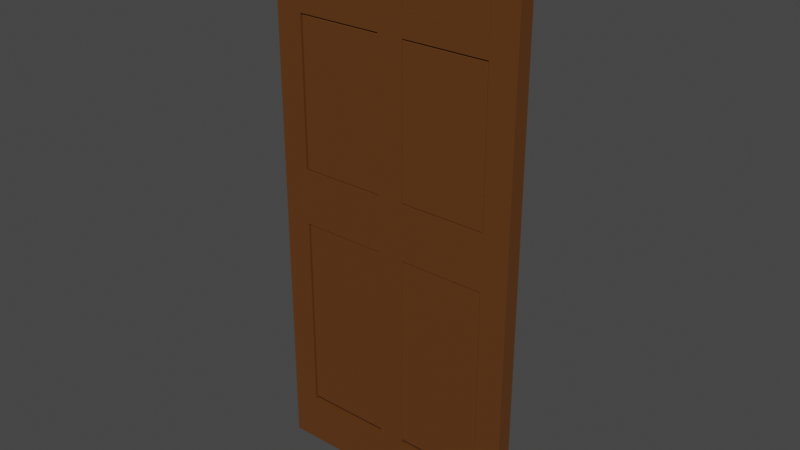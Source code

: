 # Source: door.blend  (saved by Blender 3.1.7; exported with 4.5.12 LTS)
import bpy
from mathutils import Matrix  # noqa: F401  (used for matrix-valued properties, if any)

bpy.ops.wm.read_factory_settings(use_empty=True)
scene = bpy.context.scene
scene.name = 'Scene'

# ---- collections
col_collection = bpy.data.collections.new('Collection'); scene.collection.children.link(col_collection)

# ---- materials (node trees are filled in below, after node groups)
mat_material_003 = bpy.data.materials.new('Material.003')
mat_material_003.use_transparent_shadow = False
mat_material_002 = bpy.data.materials.new('Material.002')
mat_material_002.use_transparent_shadow = False
mat_material_001 = bpy.data.materials.new('Material.001')
mat_material_001.use_transparent_shadow = False

# ---- material node trees
mat_material_003.use_nodes = True; mat_material_003.node_tree.nodes.clear()
_N = mat_material_003.node_tree.nodes; _L = mat_material_003.node_tree.links
n0 = _N.new('ShaderNodeBsdfPrincipled'); n0.name = 'Principled BSDF'; n0.location = (10, 300)
n0.distribution = 'GGX'
n0.subsurface_method = 'RANDOM_WALK_SKIN'
n0.inputs[0].default_value = (0.1171, 0.04047, 0.007463, 1.0)
n0.inputs[3].default_value = 1.45
n0.inputs[27].default_value = (0.0, 0.0, 0.0, 1.0)
n0.inputs[28].default_value = 1.0
n1 = _N.new('ShaderNodeOutputMaterial'); n1.name = 'Material Output'; n1.location = (300, 300)
_L.new(n0.outputs[0], n1.inputs[0])
n1.is_active_output = True
mat_material_002.use_nodes = True; mat_material_002.node_tree.nodes.clear()
_N = mat_material_002.node_tree.nodes; _L = mat_material_002.node_tree.links
n0 = _N.new('ShaderNodeBsdfPrincipled'); n0.name = 'Principled BSDF'; n0.location = (10, 300)
n0.distribution = 'GGX'
n0.subsurface_method = 'RANDOM_WALK_SKIN'
n0.inputs[0].default_value = (0.0, 0.0, 0.0, 1.0)
n0.inputs[1].default_value = 1.0
n0.inputs[3].default_value = 1.45
n0.inputs[27].default_value = (0.0, 0.0, 0.0, 1.0)
n0.inputs[28].default_value = 1.0
n1 = _N.new('ShaderNodeOutputMaterial'); n1.name = 'Material Output'; n1.location = (300, 300)
_L.new(n0.outputs[0], n1.inputs[0])
n1.is_active_output = True
mat_material_001.use_nodes = True; mat_material_001.node_tree.nodes.clear()
_N = mat_material_001.node_tree.nodes; _L = mat_material_001.node_tree.links
n0 = _N.new('ShaderNodeBsdfPrincipled'); n0.name = 'Principled BSDF'; n0.location = (10, 300)
n0.distribution = 'GGX'
n0.subsurface_method = 'RANDOM_WALK_SKIN'
n0.inputs[3].default_value = 1.45
n0.inputs[27].default_value = (0.0, 0.0, 0.0, 1.0)
n0.inputs[28].default_value = 1.0
n1 = _N.new('ShaderNodeOutputMaterial'); n1.name = 'Material Output'; n1.location = (300, 300)
n2 = _N.new('ShaderNodeRGB'); n2.name = 'RGB'; n2.location = (-280, 260)
n2.outputs[0].default_value = (0.05709, 0.02684, 0.008457, 1.0)
_L.new(n0.outputs[0], n1.inputs[0])
_L.new(n2.outputs[0], n0.inputs[0])
n1.is_active_output = True

# ---- world
world_world = bpy.data.worlds.new('World'); scene.world = world_world
world_world.use_nodes = True; world_world.node_tree.nodes.clear()
_N = world_world.node_tree.nodes; _L = world_world.node_tree.links
n0 = _N.new('ShaderNodeOutputWorld'); n0.name = 'World Output'; n0.location = (300, 300)
n1 = _N.new('ShaderNodeBackground'); n1.name = 'Background'; n1.location = (10, 300)
n1.inputs[0].default_value = (0.05088, 0.05088, 0.05088, 1.0)
_L.new(n1.outputs[0], n0.inputs[0])
n0.is_active_output = True
world_world.color = (0.05088, 0.05088, 0.05088)
world_world.use_sun_shadow = False
world_world.sun_shadow_jitter_overblur = 0.0

# ---- meshes
me_cube_001 = bpy.data.meshes.new('Cube.001')
me_cube_001.from_pydata([(-1.0, -0.06296, 0.002547), (-1.0, -0.06296, 4.369), (-1.0, 0.06296, 0.002547), (-1.0, 0.06296, 4.369), (1.0, -0.06296, 0.002547), (1.0, -0.06296, 4.369), (1.0, 0.06296, 0.002547), (1.0, 0.06296, 4.369), (1.0, 0.06296, 2.186), (1.0, -0.06296, 2.186), (-1.0, -0.06296, 3.593), (-1.0, 0.06296, 3.593), (1.0, 0.06296, 3.593), (1.0, -0.06296, 3.593), (-1.0, -0.06296, 3.785), (-1.0, 0.06296, 3.785), (1.0, 0.06296, 3.785), (1.0, -0.06296, 3.785), (-1.0, -0.06296, 4.188), (-1.0, 0.06296, 4.188), (1.0, 0.06296, 4.188), (1.0, -0.06296, 4.188), (-0.09217, 0.06296, 0.002547), (-0.09217, 0.06296, 4.369), (-0.09217, -0.06296, 0.002547), (-0.09217, -0.06296, 4.369), (-0.09217, -0.06296, 2.186), (-0.09217, 0.06296, 2.186), (-0.09217, -0.06296, 3.593), (-0.09217, 0.06296, 3.593), (-0.09217, -0.06296, 3.785), (-0.09217, 0.06296, 3.785), (-0.09217, -0.06296, 4.188), (-0.09217, 0.06296, 4.188), (0.1115, 0.06296, 4.369), (0.1115, -0.06296, 0.002547), (0.1115, 0.06296, 2.186), (0.1115, 0.06296, 3.593), (0.1115, 0.06296, 3.785), (0.1115, 0.06296, 4.188), (0.1115, 0.06296, 0.002547), (0.1115, -0.06296, 4.369), (0.1115, -0.06296, 2.186), (0.1115, -0.06296, 3.593), (0.1115, -0.06296, 3.785), (0.1115, -0.06296, 4.188), (-0.7845, 0.06296, 0.002547), (-0.7845, -0.06296, 4.369), (-0.7845, -0.06296, 2.186), (-0.7845, -0.06296, 3.593), (-0.7845, -0.06296, 3.785), (-0.7845, -0.06296, 4.188), (-0.7845, 0.06296, 4.369), (-0.7845, -0.06296, 0.002547), (-0.7845, 0.06296, 2.186), (-0.7845, 0.06296, 3.593), (-0.7845, 0.06296, 3.785), (-0.7845, 0.06296, 4.188), (0.7871, 0.06296, 4.369), (0.7871, -0.06296, 0.002547), (0.7871, 0.06296, 2.186), (0.7871, 0.06296, 3.593), (0.7871, 0.06296, 3.785), (0.7871, 0.06296, 4.188), (0.7871, 0.06296, 0.002547), (0.7871, -0.06296, 4.369), (0.7871, -0.06296, 2.186), (0.7871, -0.06296, 3.593), (0.7871, -0.06296, 3.785), (0.7871, -0.06296, 4.188), (-1.0, 0.06296, 2.427), (1.0, 0.06296, 2.427), (1.0, -0.06296, 2.427), (-1.0, -0.06296, 2.427), (-0.09217, 0.06296, 2.427), (-0.09217, -0.06296, 2.427), (0.1115, -0.06296, 2.427), (0.1115, 0.06296, 2.427), (-0.7845, 0.06296, 2.427), (-0.7845, -0.06296, 2.427), (0.7871, -0.06296, 2.427), (0.7871, 0.06296, 2.427), (-1.0, 0.06296, 1.986), (1.0, 0.06296, 1.986), (1.0, -0.06296, 1.986), (-1.0, -0.06296, 1.986), (-0.09217, 0.06296, 1.986), (-0.09217, -0.06296, 1.986), (0.1115, -0.06296, 1.986), (0.1115, 0.06296, 1.986), (-0.7845, 0.06296, 1.986), (-0.7845, -0.06296, 1.986), (0.7871, -0.06296, 1.986), (0.7871, 0.06296, 1.986), (-1.0, 0.06296, 0.3918), (1.0, 0.06296, 0.3918), (1.0, -0.06296, 0.3918), (-0.09217, 0.06296, 0.3918), (-0.09217, -0.06296, 0.3918), (0.1115, -0.06296, 0.3918), (0.1115, 0.06296, 0.3918), (-0.7845, 0.06296, 0.3918), (-0.7845, -0.06296, 0.3918), (0.7871, -0.06296, 0.3918), (0.7871, 0.06296, 0.3918), (-1.0, -0.06296, 0.3918), (-0.7845, 0.01749, 3.593), (-0.09217, 0.01749, 3.593), (-0.7845, 0.01749, 3.785), (-0.09217, 0.01749, 3.785), (-0.7845, 0.01749, 4.188), (-0.09217, 0.01749, 4.188), (0.1115, 0.01749, 4.188), (0.1115, 0.01749, 3.785), (0.1115, 0.01749, 3.593), (0.7871, 0.01749, 3.593), (0.7871, 0.01749, 3.785), (0.7871, 0.01749, 4.188), (-0.09217, 0.01749, 2.427), (0.1115, 0.01749, 2.427), (-0.7845, 0.01749, 2.427), (0.7871, 0.01749, 2.427), (0.1115, 0.01749, 1.986), (0.7871, 0.01749, 1.986), (-0.7845, 0.01749, 1.986), (-0.09217, 0.01749, 1.986), (-0.09217, 0.01749, 0.3918), (0.1115, 0.01749, 0.3918), (-0.7845, 0.01749, 0.3918), (0.7871, 0.01749, 0.3918), (-0.7778, 0.04477, 3.586), (-0.09134, 0.04477, 3.586), (-0.7778, 0.04477, 3.776), (-0.09134, 0.04477, 3.776), (-0.7778, 0.04477, 4.176), (-0.09134, 0.04477, 4.176), (0.1106, 0.04477, 4.176), (0.1106, 0.04477, 3.776), (0.1106, 0.04477, 3.586), (0.7805, 0.04477, 3.586), (0.7805, 0.04477, 3.776), (0.7805, 0.04477, 4.176), (-0.09134, 0.04477, 2.429), (0.1106, 0.04477, 2.429), (-0.7778, 0.04477, 2.429), (0.7805, 0.04477, 2.429), (0.1106, 0.04477, 1.992), (0.7805, 0.04477, 1.992), (-0.7778, 0.04477, 1.992), (-0.09134, 0.04477, 1.992), (-0.09134, 0.04477, 0.4116), (0.1106, 0.04477, 0.4116), (-0.7778, 0.04477, 0.4116), (0.7805, 0.04477, 0.4116), (-0.09217, -0.03034, 4.188), (-0.09217, -0.03034, 3.785), (0.7871, -0.03034, 3.593), (0.1115, -0.03034, 3.593), (0.7871, -0.03034, 3.785), (0.1115, -0.03034, 3.785), (0.7871, -0.03034, 4.188), (0.1115, -0.03034, 4.188), (-0.09217, -0.03034, 3.593), (-0.7845, -0.03034, 3.593), (-0.7845, -0.03034, 3.785), (-0.7845, -0.03034, 4.188), (-0.09217, -0.03034, 2.427), (0.1115, -0.03034, 2.427), (-0.7845, -0.03034, 2.427), (0.7871, -0.03034, 2.427), (-0.09217, -0.03034, 1.986), (-0.7845, -0.03034, 1.986), (0.7871, -0.03034, 1.986), (0.1115, -0.03034, 1.986), (-0.09217, -0.03034, 0.3918), (0.1115, -0.03034, 0.3918), (-0.7845, -0.03034, 0.3918), (0.7871, -0.03034, 0.3918), (-0.09046, -0.05644, 4.163), (-0.09046, -0.05644, 3.766), (0.7735, -0.05644, 3.578), (0.1096, -0.05644, 3.578), (0.7735, -0.05644, 3.766), (0.1096, -0.05644, 3.766), (0.7735, -0.05644, 4.163), (0.1096, -0.05644, 4.163), (-0.09046, -0.05644, 3.578), (-0.7707, -0.05644, 3.578), (-0.7707, -0.05644, 3.766), (-0.7707, -0.05644, 4.163), (-0.09046, -0.05644, 2.432), (0.1096, -0.05644, 2.432), (-0.7707, -0.05644, 2.432), (0.7735, -0.05644, 2.432), (-0.09046, -0.05644, 1.999), (-0.7707, -0.05644, 1.999), (0.7735, -0.05644, 1.999), (0.1096, -0.05644, 1.999), (-0.09046, -0.05644, 0.4326), (0.1096, -0.05644, 0.4326), (-0.7707, -0.05644, 0.4326), (0.7735, -0.05644, 0.4326)], [], [(18, 1, 3, 19), (63, 58, 7, 20), (20, 7, 5, 21), (51, 47, 1, 18), (64, 6, 4, 59), (52, 3, 1, 47), (85, 73, 70, 82), (83, 8, 9, 84), (93, 60, 8, 83), (79, 49, 10, 73), (71, 12, 13, 72), (81, 61, 12, 71), (73, 10, 11, 70), (49, 50, 14, 10), (12, 16, 17, 13), (61, 62, 16, 12), (10, 14, 15, 11), (50, 51, 18, 14), (16, 20, 21, 17), (62, 63, 20, 16), (14, 18, 19, 15), (78, 55, 106, 120), (44, 45, 32, 30), (55, 56, 31, 29), (43, 44, 30, 28), (55, 29, 107, 106), (76, 43, 28, 75), (90, 54, 27, 86), (88, 42, 26, 87), (34, 23, 25, 41), (46, 22, 24, 53), (45, 41, 25, 32), (57, 52, 23, 33), (69, 65, 41, 45), (58, 34, 41, 65), (92, 66, 42, 88), (68, 69, 160, 158), (67, 68, 44, 43), (80, 67, 156, 169), (31, 33, 39, 38), (29, 31, 38, 37), (74, 29, 37, 77), (86, 27, 36, 89), (22, 40, 35, 24), (33, 23, 34, 39), (19, 3, 52, 57), (2, 46, 53, 0), (48, 79, 73, 85, 91), (70, 11, 55, 78), (11, 15, 56, 55), (15, 19, 57, 56), (32, 51, 165, 154), (28, 30, 50, 49), (102, 98, 174, 176), (87, 26, 48, 91), (23, 52, 47, 25), (32, 25, 47, 51), (17, 21, 69, 68), (13, 17, 68, 67), (72, 13, 67, 80), (84, 9, 66, 92), (7, 58, 65, 5), (21, 5, 65, 69), (77, 37, 114, 119), (37, 38, 62, 61), (86, 97, 126, 125), (89, 36, 60, 93), (40, 64, 59, 35), (39, 34, 58, 63), (36, 77, 81, 60), (9, 72, 80, 66), (26, 75, 79, 48), (27, 74, 77, 36), (66, 80, 76, 42), (42, 76, 75, 26), (54, 78, 74, 27), (60, 81, 71, 8), (8, 71, 72, 9), (89, 93, 123, 122), (96, 84, 92, 103), (76, 80, 169, 167), (94, 82, 90, 101), (97, 86, 89, 100), (49, 79, 168, 163), (99, 88, 87, 98), (93, 104, 129, 123), (105, 85, 82, 94), (104, 93, 83, 95), (95, 83, 84, 96), (102, 91, 85, 105), (53, 102, 105, 0), (6, 95, 96, 4), (64, 104, 95, 6), (0, 105, 94, 2), (46, 101, 97, 22), (35, 99, 98, 24), (59, 103, 99, 35), (22, 97, 100, 40), (2, 94, 101, 46), (24, 98, 102, 53), (4, 96, 103, 59), (40, 100, 104, 64), (124, 125, 149, 148), (110, 111, 135, 134), (117, 116, 140, 141), (122, 123, 147, 146), (109, 108, 132, 133), (129, 127, 151, 153), (37, 61, 115, 114), (63, 62, 116, 117), (31, 56, 108, 109), (100, 89, 122, 127), (62, 38, 113, 116), (101, 90, 124, 128), (39, 63, 117, 112), (61, 81, 121, 115), (57, 33, 111, 110), (29, 74, 118, 107), (74, 78, 120, 118), (104, 100, 127, 129), (81, 77, 119, 121), (97, 101, 128, 126), (33, 31, 109, 111), (38, 39, 112, 113), (90, 86, 125, 124), (56, 57, 110, 108), (132, 134, 135, 133), (144, 130, 131, 142), (137, 136, 141, 140), (143, 138, 139, 145), (151, 146, 147, 153), (152, 148, 149, 150), (107, 118, 142, 131), (111, 109, 133, 135), (125, 126, 150, 149), (119, 114, 138, 143), (113, 112, 136, 137), (127, 122, 146, 151), (120, 106, 130, 144), (108, 110, 134, 132), (128, 124, 148, 152), (115, 121, 145, 139), (114, 115, 139, 138), (123, 129, 153, 147), (121, 119, 143, 145), (116, 113, 137, 140), (126, 128, 152, 150), (106, 107, 131, 130), (118, 120, 144, 142), (112, 117, 141, 136), (169, 156, 180, 193), (171, 176, 200, 195), (162, 163, 187, 186), (163, 168, 192, 187), (173, 175, 199, 197), (161, 159, 183, 185), (92, 88, 173, 172), (91, 102, 176, 171), (67, 43, 157, 156), (75, 28, 162, 166), (103, 92, 172, 177), (45, 44, 159, 161), (44, 68, 158, 159), (43, 76, 167, 157), (79, 75, 166, 168), (69, 45, 161, 160), (99, 103, 177, 175), (30, 32, 154, 155), (51, 50, 164, 165), (98, 87, 170, 174), (28, 49, 163, 162), (87, 91, 171, 170), (88, 99, 175, 173), (50, 30, 155, 164), (193, 180, 181, 191), (182, 184, 185, 183), (179, 178, 189, 188), (190, 186, 187, 192), (198, 194, 195, 200), (201, 196, 197, 199), (164, 155, 179, 188), (177, 172, 196, 201), (168, 166, 190, 192), (154, 165, 189, 178), (175, 177, 201, 199), (155, 154, 178, 179), (167, 169, 193, 191), (165, 164, 188, 189), (176, 174, 198, 200), (156, 157, 181, 180), (170, 171, 195, 194), (158, 160, 184, 182), (159, 158, 182, 183), (172, 173, 197, 196), (166, 162, 186, 190), (160, 161, 185, 184), (174, 170, 194, 198), (157, 167, 191, 181)])
_uv = me_cube_001.uv_layers.new(name='UVMap')
_uv.uv.foreach_set('vector', [0.6146, 0.0, 0.625, 0.0, 0.625, 0.25, 0.6146, 0.25, 0.6146, 0.4734, 0.625, 0.4734, 0.625, 0.5, 0.6146, 0.5, 0.6146, 0.5, 0.625, 0.5, 0.625, 0.75, 0.6146, 0.75, 0.6146, 0.9731, 0.625, 0.9731, 0.625, 1.0, 0.6146, 1.0, 0.3484, 0.5, 0.375, 0.5, 0.375, 0.75, 0.3484, 0.75, 0.8481, 0.5, 0.875, 0.5, 0.875, 0.75, 0.8481, 0.75, 0.4886, 0.0, 0.5138, 0.0, 0.5138, 0.25, 0.4886, 0.25, 0.4886, 0.5, 0.5, 0.5, 0.5, 0.75, 0.4886, 0.75, 0.4886, 0.4734, 0.5, 0.4734, 0.5, 0.5, 0.4886, 0.5, 0.5138, 0.9731, 0.5806, 0.9731, 0.5806, 1.0, 0.5138, 1.0, 0.5138, 0.5, 0.5806, 0.5, 0.5806, 0.75, 0.5138, 0.75, 0.5138, 0.4734, 0.5806, 0.4734, 0.5806, 0.5, 0.5138, 0.5, 0.5138, 0.0, 0.5806, 0.0, 0.5806, 0.25, 0.5138, 0.25, 0.5806, 0.9731, 0.5916, 0.9731, 0.5916, 1.0, 0.5806, 1.0, 0.5806, 0.5, 0.5916, 0.5, 0.5916, 0.75, 0.5806, 0.75, 0.5806, 0.4734, 0.5916, 0.4734, 0.5916, 0.5, 0.5806, 0.5, 0.5806, 0.0, 0.5916, 0.0, 0.5916, 0.25, 0.5806, 0.25, 0.5916, 0.9731, 0.6146, 0.9731, 0.6146, 1.0, 0.5916, 1.0, 0.5916, 0.5, 0.6146, 0.5, 0.6146, 0.75, 0.5916, 0.75, 0.5916, 0.4734, 0.6146, 0.4734, 0.6146, 0.5, 0.5916, 0.5, 0.5916, 0.0, 0.6146, 0.0, 0.6146, 0.25, 0.5916, 0.25, 0.5138, 0.2769, 0.5806, 0.2769, 0.5806, 0.2769, 0.5138, 0.2769, 0.5916, 0.8611, 0.6146, 0.8611, 0.6146, 0.8865, 0.5916, 0.8865, 0.5806, 0.2769, 0.5916, 0.2769, 0.5916, 0.3635, 0.5806, 0.3635, 0.5806, 0.8611, 0.5916, 0.8611, 0.5916, 0.8865, 0.5806, 0.8865, 0.5806, 0.2769, 0.5806, 0.3635, 0.5806, 0.3635, 0.5806, 0.2769, 0.5138, 0.8611, 0.5806, 0.8611, 0.5806, 0.8865, 0.5138, 0.8865, 0.4886, 0.2769, 0.5, 0.2769, 0.5, 0.3635, 0.4886, 0.3635, 0.4886, 0.8611, 0.5, 0.8611, 0.5, 0.8865, 0.4886, 0.8865, 0.7361, 0.5, 0.7615, 0.5, 0.7615, 0.75, 0.7361, 0.75, 0.1519, 0.5, 0.2385, 0.5, 0.2385, 0.75, 0.1519, 0.75, 0.6146, 0.8611, 0.625, 0.8611, 0.625, 0.8865, 0.6146, 0.8865, 0.6146, 0.2769, 0.625, 0.2769, 0.625, 0.3635, 0.6146, 0.3635, 0.6146, 0.7766, 0.625, 0.7766, 0.625, 0.8611, 0.6146, 0.8611, 0.6516, 0.5, 0.7361, 0.5, 0.7361, 0.75, 0.6516, 0.75, 0.4886, 0.7766, 0.5, 0.7766, 0.5, 0.8611, 0.4886, 0.8611, 0.5916, 0.7766, 0.6146, 0.7766, 0.6146, 0.7766, 0.5916, 0.7766, 0.5806, 0.7766, 0.5916, 0.7766, 0.5916, 0.8611, 0.5806, 0.8611, 0.5138, 0.7766, 0.5806, 0.7766, 0.5806, 0.7766, 0.5138, 0.7766, 0.5916, 0.3635, 0.6146, 0.3635, 0.6146, 0.3889, 0.5916, 0.3889, 0.5806, 0.3635, 0.5916, 0.3635, 0.5916, 0.3889, 0.5806, 0.3889, 0.5138, 0.3635, 0.5806, 0.3635, 0.5806, 0.3889, 0.5138, 0.3889, 0.4886, 0.3635, 0.5, 0.3635, 0.5, 0.3889, 0.4886, 0.3889, 0.2385, 0.5, 0.2639, 0.5, 0.2639, 0.75, 0.2385, 0.75, 0.6146, 0.3635, 0.625, 0.3635, 0.625, 0.3889, 0.6146, 0.3889, 0.6146, 0.25, 0.625, 0.25, 0.625, 0.2769, 0.6146, 0.2769, 0.125, 0.5, 0.1519, 0.5, 0.1519, 0.75, 0.125, 0.75, 0.5, 0.9731, 0.5138, 0.9731, 0.5138, 1.0, 0.4886, 1.0, 0.4886, 0.9731, 0.5138, 0.25, 0.5806, 0.25, 0.5806, 0.2769, 0.5138, 0.2769, 0.5806, 0.25, 0.5916, 0.25, 0.5916, 0.2769, 0.5806, 0.2769, 0.5916, 0.25, 0.6146, 0.25, 0.6146, 0.2769, 0.5916, 0.2769, 0.6146, 0.8865, 0.6146, 0.9731, 0.6146, 0.9731, 0.6146, 0.8865, 0.5806, 0.8865, 0.5916, 0.8865, 0.5916, 0.9731, 0.5806, 0.9731, 0.3973, 0.9731, 0.3973, 0.8865, 0.3973, 0.8865, 0.3973, 0.9731, 0.4886, 0.8865, 0.5, 0.8865, 0.5, 0.9731, 0.4886, 0.9731, 0.7615, 0.5, 0.8481, 0.5, 0.8481, 0.75, 0.7615, 0.75, 0.6146, 0.8865, 0.625, 0.8865, 0.625, 0.9731, 0.6146, 0.9731, 0.5916, 0.75, 0.6146, 0.75, 0.6146, 0.7766, 0.5916, 0.7766, 0.5806, 0.75, 0.5916, 0.75, 0.5916, 0.7766, 0.5806, 0.7766, 0.5138, 0.75, 0.5806, 0.75, 0.5806, 0.7766, 0.5138, 0.7766, 0.4886, 0.75, 0.5, 0.75, 0.5, 0.7766, 0.4886, 0.7766, 0.625, 0.5, 0.6516, 0.5, 0.6516, 0.75, 0.625, 0.75, 0.6146, 0.75, 0.625, 0.75, 0.625, 0.7766, 0.6146, 0.7766, 0.5138, 0.3889, 0.5806, 0.3889, 0.5806, 0.3889, 0.5138, 0.3889, 0.5806, 0.3889, 0.5916, 0.3889, 0.5916, 0.4734, 0.5806, 0.4734, 0.4886, 0.3635, 0.3973, 0.3635, 0.3973, 0.3635, 0.4886, 0.3635, 0.4886, 0.3889, 0.5, 0.3889, 0.5, 0.4734, 0.4886, 0.4734, 0.2639, 0.5, 0.3484, 0.5, 0.3484, 0.75, 0.2639, 0.75, 0.6146, 0.3889, 0.625, 0.3889, 0.625, 0.4734, 0.6146, 0.4734, 0.5, 0.3889, 0.5138, 0.3889, 0.5138, 0.4734, 0.5, 0.4734, 0.5, 0.75, 0.5138, 0.75, 0.5138, 0.7766, 0.5, 0.7766, 0.5, 0.8865, 0.5138, 0.8865, 0.5138, 0.9731, 0.5, 0.9731, 0.5, 0.3635, 0.5138, 0.3635, 0.5138, 0.3889, 0.5, 0.3889, 0.5, 0.7766, 0.5138, 0.7766, 0.5138, 0.8611, 0.5, 0.8611, 0.5, 0.8611, 0.5138, 0.8611, 0.5138, 0.8865, 0.5, 0.8865, 0.5, 0.2769, 0.5138, 0.2769, 0.5138, 0.3635, 0.5, 0.3635, 0.5, 0.4734, 0.5138, 0.4734, 0.5138, 0.5, 0.5, 0.5, 0.5, 0.5, 0.5138, 0.5, 0.5138, 0.75, 0.5, 0.75, 0.4886, 0.3889, 0.4886, 0.4734, 0.4886, 0.4734, 0.4886, 0.3889, 0.3973, 0.75, 0.4886, 0.75, 0.4886, 0.7766, 0.3973, 0.7766, 0.5138, 0.8611, 0.5138, 0.7766, 0.5138, 0.7766, 0.5138, 0.8611, 0.3973, 0.25, 0.4886, 0.25, 0.4886, 0.2769, 0.3973, 0.2769, 0.3973, 0.3635, 0.4886, 0.3635, 0.4886, 0.3889, 0.3973, 0.3889, 0.5806, 0.9731, 0.5138, 0.9731, 0.5138, 0.9731, 0.5806, 0.9731, 0.3973, 0.8611, 0.4886, 0.8611, 0.4886, 0.8865, 0.3973, 0.8865, 0.4886, 0.4734, 0.3973, 0.4734, 0.3973, 0.4734, 0.4886, 0.4734, 0.3973, 0.0, 0.4886, 0.0, 0.4886, 0.25, 0.3973, 0.25, 0.3973, 0.4734, 0.4886, 0.4734, 0.4886, 0.5, 0.3973, 0.5, 0.3973, 0.5, 0.4886, 0.5, 0.4886, 0.75, 0.3973, 0.75, 0.3973, 0.9731, 0.4886, 0.9731, 0.4886, 1.0, 0.3973, 1.0, 0.375, 0.9731, 0.3973, 0.9731, 0.3973, 1.0, 0.375, 1.0, 0.375, 0.5, 0.3973, 0.5, 0.3973, 0.75, 0.375, 0.75, 0.375, 0.4734, 0.3973, 0.4734, 0.3973, 0.5, 0.375, 0.5, 0.375, 0.0, 0.3973, 0.0, 0.3973, 0.25, 0.375, 0.25, 0.375, 0.2769, 0.3973, 0.2769, 0.3973, 0.3635, 0.375, 0.3635, 0.375, 0.8611, 0.3973, 0.8611, 0.3973, 0.8865, 0.375, 0.8865, 0.375, 0.7766, 0.3973, 0.7766, 0.3973, 0.8611, 0.375, 0.8611, 0.375, 0.3635, 0.3973, 0.3635, 0.3973, 0.3889, 0.375, 0.3889, 0.375, 0.25, 0.3973, 0.25, 0.3973, 0.2769, 0.375, 0.2769, 0.375, 0.8865, 0.3973, 0.8865, 0.3973, 0.9731, 0.375, 0.9731, 0.375, 0.75, 0.3973, 0.75, 0.3973, 0.7766, 0.375, 0.7766, 0.375, 0.3889, 0.3973, 0.3889, 0.3973, 0.4734, 0.375, 0.4734, 0.4886, 0.2769, 0.4886, 0.3635, 0.4886, 0.3635, 0.4886, 0.2769, 0.6146, 0.2769, 0.6146, 0.3635, 0.6146, 0.3635, 0.6146, 0.2769, 0.6146, 0.4734, 0.5916, 0.4734, 0.5916, 0.4734, 0.6146, 0.4734, 0.4886, 0.3889, 0.4886, 0.4734, 0.4886, 0.4734, 0.4886, 0.3889, 0.5916, 0.3635, 0.5916, 0.2769, 0.5916, 0.2769, 0.5916, 0.3635, 0.3973, 0.4734, 0.3973, 0.3889, 0.3973, 0.3889, 0.3973, 0.4734, 0.5806, 0.3889, 0.5806, 0.4734, 0.5806, 0.4734, 0.5806, 0.3889, 0.6146, 0.4734, 0.5916, 0.4734, 0.5916, 0.4734, 0.6146, 0.4734, 0.5916, 0.3635, 0.5916, 0.2769, 0.5916, 0.2769, 0.5916, 0.3635, 0.3973, 0.3889, 0.4886, 0.3889, 0.4886, 0.3889, 0.3973, 0.3889, 0.5916, 0.4734, 0.5916, 0.3889, 0.5916, 0.3889, 0.5916, 0.4734, 0.3973, 0.2769, 0.4886, 0.2769, 0.4886, 0.2769, 0.3973, 0.2769, 0.6146, 0.3889, 0.6146, 0.4734, 0.6146, 0.4734, 0.6146, 0.3889, 0.5806, 0.4734, 0.5138, 0.4734, 0.5138, 0.4734, 0.5806, 0.4734, 0.6146, 0.2769, 0.6146, 0.3635, 0.6146, 0.3635, 0.6146, 0.2769, 0.5806, 0.3635, 0.5138, 0.3635, 0.5138, 0.3635, 0.5806, 0.3635, 0.5138, 0.3635, 0.5138, 0.2769, 0.5138, 0.2769, 0.5138, 0.3635, 0.3973, 0.4734, 0.3973, 0.3889, 0.3973, 0.3889, 0.3973, 0.4734, 0.5138, 0.4734, 0.5138, 0.3889, 0.5138, 0.3889, 0.5138, 0.4734, 0.3973, 0.3635, 0.3973, 0.2769, 0.3973, 0.2769, 0.3973, 0.3635, 0.6146, 0.3635, 0.5916, 0.3635, 0.5916, 0.3635, 0.6146, 0.3635, 0.5916, 0.3889, 0.6146, 0.3889, 0.6146, 0.3889, 0.5916, 0.3889, 0.4886, 0.2769, 0.4886, 0.3635, 0.4886, 0.3635, 0.4886, 0.2769, 0.5916, 0.2769, 0.6146, 0.2769, 0.6146, 0.2769, 0.5916, 0.2769, 0.5916, 0.2769, 0.6146, 0.2769, 0.6146, 0.3635, 0.5916, 0.3635, 0.5138, 0.2769, 0.5806, 0.2769, 0.5806, 0.3635, 0.5138, 0.3635, 0.5916, 0.3889, 0.6146, 0.3889, 0.6146, 0.4734, 0.5916, 0.4734, 0.5138, 0.3889, 0.5806, 0.3889, 0.5806, 0.4734, 0.5138, 0.4734, 0.3973, 0.3889, 0.4886, 0.3889, 0.4886, 0.4734, 0.3973, 0.4734, 0.3973, 0.2769, 0.4886, 0.2769, 0.4886, 0.3635, 0.3973, 0.3635, 0.5806, 0.3635, 0.5138, 0.3635, 0.5138, 0.3635, 0.5806, 0.3635, 0.6146, 0.3635, 0.5916, 0.3635, 0.5916, 0.3635, 0.6146, 0.3635, 0.4886, 0.3635, 0.3973, 0.3635, 0.3973, 0.3635, 0.4886, 0.3635, 0.5138, 0.3889, 0.5806, 0.3889, 0.5806, 0.3889, 0.5138, 0.3889, 0.5916, 0.3889, 0.6146, 0.3889, 0.6146, 0.3889, 0.5916, 0.3889, 0.3973, 0.3889, 0.4886, 0.3889, 0.4886, 0.3889, 0.3973, 0.3889, 0.5138, 0.2769, 0.5806, 0.2769, 0.5806, 0.2769, 0.5138, 0.2769, 0.5916, 0.2769, 0.6146, 0.2769, 0.6146, 0.2769, 0.5916, 0.2769, 0.3973, 0.2769, 0.4886, 0.2769, 0.4886, 0.2769, 0.3973, 0.2769, 0.5806, 0.4734, 0.5138, 0.4734, 0.5138, 0.4734, 0.5806, 0.4734, 0.5806, 0.3889, 0.5806, 0.4734, 0.5806, 0.4734, 0.5806, 0.3889, 0.4886, 0.4734, 0.3973, 0.4734, 0.3973, 0.4734, 0.4886, 0.4734, 0.5138, 0.4734, 0.5138, 0.3889, 0.5138, 0.3889, 0.5138, 0.4734, 0.5916, 0.4734, 0.5916, 0.3889, 0.5916, 0.3889, 0.5916, 0.4734, 0.3973, 0.3635, 0.3973, 0.2769, 0.3973, 0.2769, 0.3973, 0.3635, 0.5806, 0.2769, 0.5806, 0.3635, 0.5806, 0.3635, 0.5806, 0.2769, 0.5138, 0.3635, 0.5138, 0.2769, 0.5138, 0.2769, 0.5138, 0.3635, 0.6146, 0.3889, 0.6146, 0.4734, 0.6146, 0.4734, 0.6146, 0.3889, 0.5138, 0.7766, 0.5806, 0.7766, 0.5806, 0.7766, 0.5138, 0.7766, 0.4886, 0.9731, 0.3973, 0.9731, 0.3973, 0.9731, 0.4886, 0.9731, 0.5806, 0.8865, 0.5806, 0.9731, 0.5806, 0.9731, 0.5806, 0.8865, 0.5806, 0.9731, 0.5138, 0.9731, 0.5138, 0.9731, 0.5806, 0.9731, 0.4886, 0.8611, 0.3973, 0.8611, 0.3973, 0.8611, 0.4886, 0.8611, 0.6146, 0.8611, 0.5916, 0.8611, 0.5916, 0.8611, 0.6146, 0.8611, 0.4886, 0.7766, 0.4886, 0.8611, 0.4886, 0.8611, 0.4886, 0.7766, 0.4886, 0.9731, 0.3973, 0.9731, 0.3973, 0.9731, 0.4886, 0.9731, 0.5806, 0.7766, 0.5806, 0.8611, 0.5806, 0.8611, 0.5806, 0.7766, 0.5138, 0.8865, 0.5806, 0.8865, 0.5806, 0.8865, 0.5138, 0.8865, 0.3973, 0.7766, 0.4886, 0.7766, 0.4886, 0.7766, 0.3973, 0.7766, 0.6146, 0.8611, 0.5916, 0.8611, 0.5916, 0.8611, 0.6146, 0.8611, 0.5916, 0.8611, 0.5916, 0.7766, 0.5916, 0.7766, 0.5916, 0.8611, 0.5806, 0.8611, 0.5138, 0.8611, 0.5138, 0.8611, 0.5806, 0.8611, 0.5138, 0.9731, 0.5138, 0.8865, 0.5138, 0.8865, 0.5138, 0.9731, 0.6146, 0.7766, 0.6146, 0.8611, 0.6146, 0.8611, 0.6146, 0.7766, 0.3973, 0.8611, 0.3973, 0.7766, 0.3973, 0.7766, 0.3973, 0.8611, 0.5916, 0.8865, 0.6146, 0.8865, 0.6146, 0.8865, 0.5916, 0.8865, 0.6146, 0.9731, 0.5916, 0.9731, 0.5916, 0.9731, 0.6146, 0.9731, 0.3973, 0.8865, 0.4886, 0.8865, 0.4886, 0.8865, 0.3973, 0.8865, 0.5806, 0.8865, 0.5806, 0.9731, 0.5806, 0.9731, 0.5806, 0.8865, 0.4886, 0.8865, 0.4886, 0.9731, 0.4886, 0.9731, 0.4886, 0.8865, 0.4886, 0.8611, 0.3973, 0.8611, 0.3973, 0.8611, 0.4886, 0.8611, 0.5916, 0.9731, 0.5916, 0.8865, 0.5916, 0.8865, 0.5916, 0.9731, 0.5138, 0.7766, 0.5806, 0.7766, 0.5806, 0.8611, 0.5138, 0.8611, 0.5916, 0.7766, 0.6146, 0.7766, 0.6146, 0.8611, 0.5916, 0.8611, 0.5916, 0.8865, 0.6146, 0.8865, 0.6146, 0.9731, 0.5916, 0.9731, 0.5138, 0.8865, 0.5806, 0.8865, 0.5806, 0.9731, 0.5138, 0.9731, 0.3973, 0.8865, 0.4886, 0.8865, 0.4886, 0.9731, 0.3973, 0.9731, 0.3973, 0.7766, 0.4886, 0.7766, 0.4886, 0.8611, 0.3973, 0.8611, 0.5916, 0.9731, 0.5916, 0.8865, 0.5916, 0.8865, 0.5916, 0.9731, 0.3973, 0.7766, 0.4886, 0.7766, 0.4886, 0.7766, 0.3973, 0.7766, 0.5138, 0.9731, 0.5138, 0.8865, 0.5138, 0.8865, 0.5138, 0.9731, 0.6146, 0.8865, 0.6146, 0.9731, 0.6146, 0.9731, 0.6146, 0.8865, 0.3973, 0.8611, 0.3973, 0.7766, 0.3973, 0.7766, 0.3973, 0.8611, 0.5916, 0.8865, 0.6146, 0.8865, 0.6146, 0.8865, 0.5916, 0.8865, 0.5138, 0.8611, 0.5138, 0.7766, 0.5138, 0.7766, 0.5138, 0.8611, 0.6146, 0.9731, 0.5916, 0.9731, 0.5916, 0.9731, 0.6146, 0.9731, 0.3973, 0.9731, 0.3973, 0.8865, 0.3973, 0.8865, 0.3973, 0.9731, 0.5806, 0.7766, 0.5806, 0.8611, 0.5806, 0.8611, 0.5806, 0.7766, 0.4886, 0.8865, 0.4886, 0.9731, 0.4886, 0.9731, 0.4886, 0.8865, 0.5916, 0.7766, 0.6146, 0.7766, 0.6146, 0.7766, 0.5916, 0.7766, 0.5916, 0.8611, 0.5916, 0.7766, 0.5916, 0.7766, 0.5916, 0.8611, 0.4886, 0.7766, 0.4886, 0.8611, 0.4886, 0.8611, 0.4886, 0.7766, 0.5138, 0.8865, 0.5806, 0.8865, 0.5806, 0.8865, 0.5138, 0.8865, 0.6146, 0.7766, 0.6146, 0.8611, 0.6146, 0.8611, 0.6146, 0.7766, 0.3973, 0.8865, 0.4886, 0.8865, 0.4886, 0.8865, 0.3973, 0.8865, 0.5806, 0.8611, 0.5138, 0.8611, 0.5138, 0.8611, 0.5806, 0.8611])
me_cube_001.materials.append(mat_material_003)
me_cube_001.materials.append(mat_material_002)
me_cube_001.use_remesh_fix_poles = True
me_cube_001.use_remesh_preserve_attributes = False
me_cube_001.update()
me_cube_003 = bpy.data.meshes.new('Cube.003')
me_cube_003.from_pydata([(-0.7838, 0.08684, 2.186), (-0.7838, 0.08684, 2.427), (-0.7845, 0.06296, 2.186), (-1.0, 0.06296, 2.427), (-0.7845, 0.06296, 2.427), (-1.0, 0.06296, 1.986), (-0.7845, 0.06296, 1.986), (-0.9992, 0.08684, 2.427), (-0.9992, 0.08684, 1.986), (-0.7838, 0.08684, 1.986), (-0.8852, 0.08684, 2.114), (-0.8992, 0.08684, 2.114), (-0.8998, 0.08684, 2.065), (-0.8859, 0.08684, 2.065), (-0.8852, -0.0229, 2.114), (-0.8992, -0.0229, 2.114), (-0.8998, -0.0229, 2.065), (-0.8859, -0.0229, 2.065), (-0.8618, 0.08684, 2.288), (-0.9136, 0.08684, 2.288), (-0.9136, 0.08684, 2.24), (-0.8617, 0.08684, 2.24)], [], [(7, 19, 20, 21, 0, 9, 13, 10, 11, 12, 8), (5, 3, 7, 8), (6, 5, 8, 9), (3, 4, 1, 7), (2, 6, 9, 0), (4, 2, 0, 1), (8, 12, 13, 9), (10, 13, 17, 14), (16, 15, 14, 17), (12, 11, 15, 16), (13, 12, 16, 17), (11, 10, 14, 15), (0, 21, 18, 19, 7, 1)])
me_cube_003.polygons.foreach_set('material_index', [1, 1, 1, 1, 1, 1, 1, 1, 1, 1, 1, 1, 1])
_uv = me_cube_003.uv_layers.new(name='UVMap')
_uv.uv.foreach_set('vector', [0.5138, 0.25, 0.5058, 0.2607, 0.5031, 0.2608, 0.5031, 0.2681, 0.5, 0.2769, 0.4886, 0.2769, 0.4924, 0.2659, 0.4953, 0.2646, 0.4953, 0.2631, 0.4925, 0.263, 0.4886, 0.25, 0.4886, 0.25, 0.5138, 0.25, 0.5138, 0.25, 0.4886, 0.25, 0.4886, 0.2769, 0.4886, 0.25, 0.4886, 0.25, 0.4886, 0.2769, 0.5138, 0.25, 0.5138, 0.2769, 0.5138, 0.2769, 0.5138, 0.25, 0.5, 0.2769, 0.4886, 0.2769, 0.4886, 0.2769, 0.5, 0.2769, 0.5138, 0.2769, 0.5, 0.2769, 0.5, 0.2769, 0.5138, 0.2769, 0.4886, 0.25, 0.4925, 0.263, 0.4924, 0.2659, 0.4886, 0.2769, 0.4953, 0.2646, 0.4924, 0.2659, 0.4924, 0.2659, 0.4953, 0.2646, 0.4925, 0.263, 0.4953, 0.2631, 0.4953, 0.2646, 0.4924, 0.2659, 0.4925, 0.263, 0.4953, 0.2631, 0.4953, 0.2631, 0.4925, 0.263, 0.4924, 0.2659, 0.4925, 0.263, 0.4925, 0.263, 0.4924, 0.2659, 0.4953, 0.2631, 0.4953, 0.2646, 0.4953, 0.2646, 0.4953, 0.2631, 0.5, 0.2769, 0.5031, 0.2681, 0.5058, 0.2672, 0.5058, 0.2607, 0.5138, 0.25, 0.5138, 0.2769])
me_cube_003.materials.append(mat_material_001)
me_cube_003.materials.append(mat_material_002)
me_cube_003.use_remesh_fix_poles = True
me_cube_003.use_remesh_preserve_attributes = False
me_cube_003.update()
me_cube_004 = bpy.data.meshes.new('Cube.004')
me_cube_004.from_pydata([(-0.8618, 0.08684, 2.288), (-0.9136, 0.08684, 2.288), (-0.9136, 0.08684, 2.24), (-0.8617, 0.08684, 2.24), (-0.8618, 0.1249, 2.288), (-0.9136, 0.1249, 2.288), (-0.9136, 0.1249, 2.24), (-0.8617, 0.1249, 2.24), (-0.8618, 0.1706, 2.288), (-0.9136, 0.1706, 2.288), (-0.9136, 0.1706, 2.24), (-0.8617, 0.1706, 2.24), (-0.5652, 0.1249, 2.24), (-0.5653, 0.1249, 2.288), (-0.5652, 0.1706, 2.24), (-0.5653, 0.1706, 2.288)], [], [(4, 7, 12, 13), (1, 0, 4, 5), (0, 3, 7, 4), (2, 1, 5, 6), (3, 2, 6, 7), (8, 11, 10, 9), (6, 5, 9, 10), (7, 6, 10, 11), (5, 4, 8, 9), (13, 12, 14, 15), (7, 11, 14, 12), (8, 4, 13, 15), (11, 8, 15, 14)])
me_cube_004.polygons.foreach_set('material_index', [1, 1, 1, 1, 1, 1, 1, 1, 1, 1, 1, 1, 1])
_uv = me_cube_004.uv_layers.new(name='UVMap')
_uv.uv.foreach_set('vector', [0.5058, 0.2672, 0.5031, 0.2681, 0.5031, 0.2681, 0.5058, 0.2672, 0.5058, 0.2607, 0.5058, 0.2672, 0.5058, 0.2672, 0.5058, 0.2607, 0.5058, 0.2672, 0.5031, 0.2681, 0.5031, 0.2681, 0.5058, 0.2672, 0.5031, 0.2608, 0.5058, 0.2607, 0.5058, 0.2607, 0.5031, 0.2608, 0.5031, 0.2681, 0.5031, 0.2608, 0.5031, 0.2608, 0.5031, 0.2681, 0.5058, 0.2672, 0.5031, 0.2681, 0.5031, 0.2608, 0.5058, 0.2607, 0.5031, 0.2608, 0.5058, 0.2607, 0.5058, 0.2607, 0.5031, 0.2608, 0.5031, 0.2681, 0.5031, 0.2608, 0.5031, 0.2608, 0.5031, 0.2681, 0.5058, 0.2607, 0.5058, 0.2672, 0.5058, 0.2672, 0.5058, 0.2607, 0.5058, 0.2672, 0.5031, 0.2681, 0.5031, 0.2681, 0.5058, 0.2672, 0.5031, 0.2681, 0.5031, 0.2681, 0.5031, 0.2681, 0.5031, 0.2681, 0.5058, 0.2672, 0.5058, 0.2672, 0.5058, 0.2672, 0.5058, 0.2672, 0.5031, 0.2681, 0.5058, 0.2672, 0.5058, 0.2672, 0.5031, 0.2681])
me_cube_004.materials.append(mat_material_001)
me_cube_004.materials.append(mat_material_002)
me_cube_004.use_remesh_fix_poles = True
me_cube_004.use_remesh_preserve_attributes = False
me_cube_004.update()
arm_armature = bpy.data.armatures.new('Armature')  # bones are not reproduced

# ---- objects
ob_door = bpy.data.objects.new('door', me_cube_001)
ob_open_door = bpy.data.objects.new('open door', arm_armature)
ob_doorknob = bpy.data.objects.new('doorknob', me_cube_003)
ob_doorknob_001 = bpy.data.objects.new('doorknob.001', me_cube_004)
ob_empty = bpy.data.objects.new('Empty', None)

# ---- transforms, parenting, visibility, modifiers, constraints
ob_door.parent = ob_open_door
ob_door.matrix_parent_inverse = Matrix(((0.2532, -0.0, 0.0, -0.2505), (-0.0, 0.2532, -0.0, 0.0), (0.0, -0.0, 0.2532, -0.5486), (-0.0, 0.0, -0.0, 1.0)))
ob_door.location = (-5.96e-08, 0.0, -1.49e-08)
ob_door.scale = (1.0, 1.0, 1.0)
_vg = ob_door.vertex_groups.new(name='Bone')
for _i, _w in zip([0, 1, 2, 3, 4, 5, 6, 7, 8, 9, 10, 11, 12, 13, 14, 15, 16, 17, 18, 19, 20, 21, 22, 23, 24, 25, 26, 27, 28, 29, 30, 31, 32, 33, 34, 35, 36, 37, 38, 39, 40, 41, 42, 43, 44, 45, 46, 47, 48, 49, 50, 51, 52, 53, 54, 55, 56, 57, 58, 59, 60, 61, 62, 63, 64, 65, 66, 67, 68, 69, 70, 71, 72, 73, 74, 75, 76, 77, 78, 79, 80, 81, 82, 83, 84, 85, 86, 87, 88, 89, 90, 91, 92, 93, 94, 95, 96, 97, 98, 99, 100, 101, 102, 103, 104, 105, 106, 107, 108, 109, 110, 111, 112, 113, 114, 115, 116, 117, 118, 119, 120, 121, 122, 123, 124, 125, 126, 127, 128, 129, 130, 131, 132, 133, 134, 135, 136, 137, 138, 139, 140, 141, 142, 143, 144, 145, 146, 147, 148, 149, 150, 151, 152, 153, 154, 155, 156, 157, 158, 159, 160, 161, 162, 163, 164, 165, 166, 167, 168, 169, 170, 171, 172, 173, 174, 175, 176, 177, 178, 179, 180, 181, 182, 183, 184, 185, 186, 187, 188, 189, 190, 191, 192, 193, 194, 195, 196, 197, 198, 199, 200, 201], [1.0, 1.0, 1.0, 1.0, 1.0, 1.0, 1.0, 1.0, 1.0, 1.0, 1.0, 1.0, 1.0, 1.0, 1.0, 1.0, 1.0, 1.0, 1.0, 1.0, 1.0, 1.0, 1.0, 1.0, 1.0, 1.0, 1.0, 1.0, 1.0, 1.0, 1.0, 1.0, 1.0, 1.0, 1.0, 1.0, 1.0, 1.0, 1.0, 1.0, 1.0, 1.0, 1.0, 1.0, 1.0, 1.0, 1.0, 1.0, 1.0, 1.0, 1.0, 1.0, 1.0, 1.0, 1.0, 1.0, 1.0, 1.0, 1.0, 1.0, 1.0, 1.0, 1.0, 1.0, 1.0, 1.0, 1.0, 1.0, 1.0, 1.0, 1.0, 1.0, 1.0, 1.0, 1.0, 1.0, 1.0, 1.0, 1.0, 1.0, 1.0, 1.0, 1.0, 1.0, 1.0, 1.0, 1.0, 1.0, 1.0, 1.0, 1.0, 1.0, 1.0, 1.0, 1.0, 1.0, 1.0, 1.0, 1.0, 1.0, 1.0, 1.0, 1.0, 1.0, 1.0, 1.0, 1.0, 1.0, 1.0, 1.0, 1.0, 1.0, 1.0, 1.0, 1.0, 1.0, 1.0, 1.0, 1.0, 1.0, 1.0, 1.0, 1.0, 1.0, 1.0, 1.0, 1.0, 1.0, 1.0, 1.0, 1.0, 1.0, 1.0, 1.0, 1.0, 1.0, 1.0, 1.0, 1.0, 1.0, 1.0, 1.0, 1.0, 1.0, 1.0, 1.0, 1.0, 1.0, 1.0, 1.0, 1.0, 1.0, 1.0, 1.0, 1.0, 1.0, 1.0, 1.0, 1.0, 1.0, 1.0, 1.0, 1.0, 1.0, 1.0, 1.0, 1.0, 1.0, 1.0, 1.0, 1.0, 1.0, 1.0, 1.0, 1.0, 1.0, 1.0, 1.0, 1.0, 1.0, 1.0, 1.0, 1.0, 1.0, 1.0, 1.0, 1.0, 1.0, 1.0, 1.0, 1.0, 1.0, 1.0, 1.0, 1.0, 1.0, 1.0, 1.0, 1.0, 1.0, 1.0, 1.0]): _vg.add([_i], _w, 'REPLACE')
_m = ob_door.modifiers.new('Armature', 'ARMATURE')
_m.object = ob_open_door
ob_open_door.location = (0.9892, 0.0, 2.166)
ob_open_door.scale = (3.949, 3.949, 3.949)
ob_doorknob.parent = ob_doorknob_001
ob_doorknob.location = (-5.96e-08, 0.0, -1.49e-08)
ob_doorknob.scale = (1.0, 1.0, 1.0)
_vg = ob_doorknob.vertex_groups.new(name='Bone')
for _i, _w in zip([0, 1, 2, 3, 4, 5, 6, 7, 8, 9, 10, 11, 12, 13, 14, 15, 16, 17, 18, 19, 20, 21], [0.9998, 0.9998, 0.9998, 0.9998, 0.9998, 0.9998, 0.9998, 0.9998, 0.9998, 0.9998, 0.9998, 0.9998, 0.9998, 0.9998, 0.9998, 0.9998, 0.9998, 0.9998, 0.9998, 0.9998, 0.9998, 0.9998]): _vg.add([_i], _w, 'REPLACE')
_m = ob_doorknob.modifiers.new('Armature', 'ARMATURE')
_m.object = ob_open_door
ob_doorknob_001.parent = ob_door
ob_doorknob_001.location = (-1.192e-07, 0.0, -1.49e-08)
ob_doorknob_001.scale = (1.0, 1.0, 1.0)
_vg = ob_doorknob_001.vertex_groups.new(name='Bone')
_vg = ob_doorknob_001.vertex_groups.new(name='Bone.001')
_vg.add([0, 1, 2, 3, 4, 5, 6, 7, 8, 9, 10, 11, 12, 13, 14, 15], 1.0, 'REPLACE')
_m = ob_doorknob_001.modifiers.new('Armature', 'ARMATURE')
_m.object = ob_open_door
ob_empty.location = (0.0, 0.0, 0.0)
ob_empty.scale = (0.3434, 0.3434, 0.3434)
ob_empty.empty_display_type = 'CUBE'
_c = ob_empty.constraints.new('LIMIT_LOCATION'); _c.name = 'Limit Location'
_c.use_min_y = True
_c.use_min_z = True
_c.use_max_y = True
_c.use_max_z = True
_c.min_y = -1.5
_c.min_z = -0.5

# ---- collection membership
col_collection.objects.link(ob_door)
col_collection.objects.link(ob_open_door)
col_collection.objects.link(ob_doorknob)
col_collection.objects.link(ob_doorknob_001)
col_collection.objects.link(ob_empty)

# ---- scene / render settings (as saved in the file)
scene.frame_start = 1; scene.frame_end = 50; scene.frame_set(1)
scene.render.engine = 'BLENDER_EEVEE_NEXT'
scene.cycles.sampling_pattern = 'TABULATED_SOBOL'
scene.cycles.use_light_tree = False
scene.view_settings.view_transform = 'Filmic'
bpy.context.view_layer.update()

# ---- added for rendering (the .blend has no active camera and no usable light): camera, sun
cam_auto = bpy.data.cameras.new('AutoCamera')
cam_auto.lens = 50.0
cam_auto.sensor_width = 36.0
cam_auto.clip_end = 1000.0
ob_auto_camera = bpy.data.objects.new('AutoCamera', cam_auto)
scene.collection.objects.link(ob_auto_camera)
ob_auto_camera.location = (4.44889, -5.28487, 5.74492)
ob_auto_camera.rotation_euler = (1.09748, -7.21219e-08, 0.694738)
scene.camera = ob_auto_camera
light_auto_sun = bpy.data.lights.new('AutoSun', 'SUN')
light_auto_sun.energy = 3.0
light_auto_sun.angle = 0.0523599
ob_auto_sun = bpy.data.objects.new('AutoSun', light_auto_sun)
scene.collection.objects.link(ob_auto_sun)
ob_auto_sun.rotation_euler = (0.872665, 0.174533, 0.523599)
bpy.context.view_layer.update()
